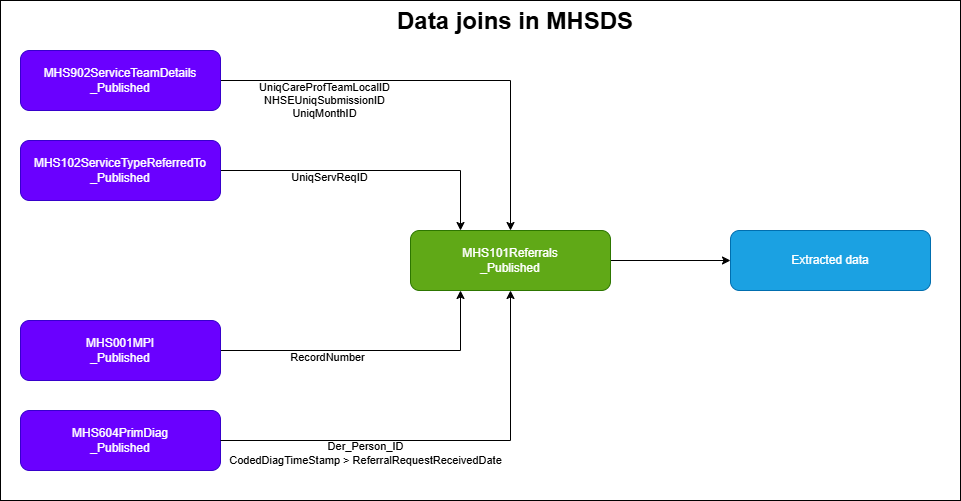

The diagram above was exported from draw.io. Its source (the exported page's mxGraphModel, read from the mxfile embedded in the PNG):
<mxGraphModel dx="2264" dy="1843" grid="1" gridSize="10" guides="1" tooltips="1" connect="1" arrows="1" fold="1" page="1" pageScale="1" pageWidth="850" pageHeight="1100" math="0" shadow="0">
  <root>
    <mxCell id="0" />
    <mxCell id="1" parent="0" />
    <mxCell id="MaUPozuyjEWVOc-uW0tH-20" parent="1" style="rounded=0;whiteSpace=wrap;html=1;fillColor=light-dark(#FFFFFF,#FFFFFF);" value="" vertex="1">
      <mxGeometry height="500" width="960" x="-250" y="-10" as="geometry" />
    </mxCell>
    <mxCell id="MaUPozuyjEWVOc-uW0tH-17" edge="1" parent="1" source="MaUPozuyjEWVOc-uW0tH-4" style="edgeStyle=orthogonalEdgeStyle;rounded=0;orthogonalLoop=1;jettySize=auto;html=1;strokeColor=light-dark(#000000,#000000);" target="MaUPozuyjEWVOc-uW0tH-16" value="">
      <mxGeometry relative="1" as="geometry" />
    </mxCell>
    <mxCell id="MaUPozuyjEWVOc-uW0tH-4" parent="1" style="rounded=1;whiteSpace=wrap;html=1;fillColor=#60a917;fontColor=#ffffff;strokeColor=#2D7600;" value="MHS101Referrals&lt;div&gt;_Published&lt;/div&gt;" vertex="1">
      <mxGeometry height="60" width="200" x="160" y="220" as="geometry" />
    </mxCell>
    <mxCell id="MaUPozuyjEWVOc-uW0tH-13" edge="1" parent="1" source="MaUPozuyjEWVOc-uW0tH-5" style="edgeStyle=orthogonalEdgeStyle;rounded=0;orthogonalLoop=1;jettySize=auto;html=1;exitX=1;exitY=0.5;exitDx=0;exitDy=0;strokeColor=light-dark(#000000,#000000);">
      <mxGeometry relative="1" as="geometry">
        <mxPoint x="210" y="280" as="targetPoint" />
      </mxGeometry>
    </mxCell>
    <mxCell id="MaUPozuyjEWVOc-uW0tH-24" connectable="0" parent="MaUPozuyjEWVOc-uW0tH-13" style="edgeLabel;html=1;align=center;verticalAlign=middle;resizable=0;points=[];labelBackgroundColor=none;fontColor=light-dark(#000000,#000000);" value="RecordNumber" vertex="1">
      <mxGeometry relative="1" x="-0.2923" y="1" as="geometry">
        <mxPoint y="7" as="offset" />
      </mxGeometry>
    </mxCell>
    <mxCell id="MaUPozuyjEWVOc-uW0tH-5" parent="1" style="whiteSpace=wrap;html=1;rounded=1;fillColor=#6a00ff;fontColor=#ffffff;strokeColor=#3700CC;" value="MHS001MPI&lt;div&gt;_Published&lt;/div&gt;" vertex="1">
      <mxGeometry height="60" width="200" x="-230" y="310" as="geometry" />
    </mxCell>
    <mxCell id="MaUPozuyjEWVOc-uW0tH-11" edge="1" parent="1" source="MaUPozuyjEWVOc-uW0tH-7" style="edgeStyle=orthogonalEdgeStyle;rounded=0;orthogonalLoop=1;jettySize=auto;html=1;exitX=1;exitY=0.5;exitDx=0;exitDy=0;entryX=0.5;entryY=0;entryDx=0;entryDy=0;fontColor=light-dark(#000000,#000000);strokeColor=light-dark(#000000,#000000);" target="MaUPozuyjEWVOc-uW0tH-4">
      <mxGeometry relative="1" as="geometry">
        <Array as="points">
          <mxPoint x="260" y="70" />
        </Array>
      </mxGeometry>
    </mxCell>
    <mxCell id="MaUPozuyjEWVOc-uW0tH-27" connectable="0" parent="MaUPozuyjEWVOc-uW0tH-11" style="edgeLabel;html=1;align=center;verticalAlign=middle;resizable=0;points=[];labelBackgroundColor=none;fontColor=light-dark(#000000,#000000);" value="UniqCareProfTeamLocalID&lt;div&gt;NHSEUniqSubmissionID&lt;/div&gt;&lt;div&gt;UniqMonthID&lt;/div&gt;" vertex="1">
      <mxGeometry relative="1" x="-0.5316" y="1" as="geometry">
        <mxPoint y="20" as="offset" />
      </mxGeometry>
    </mxCell>
    <mxCell id="MaUPozuyjEWVOc-uW0tH-7" parent="1" style="html=1;rounded=1;whiteSpace=wrap;fillColor=#6a00ff;fontColor=#ffffff;strokeColor=#3700CC;" value="MHS902ServiceTeamDetails&lt;div&gt;_Published&lt;/div&gt;" vertex="1">
      <mxGeometry height="60" width="200" x="-230" y="40" as="geometry" />
    </mxCell>
    <mxCell id="MaUPozuyjEWVOc-uW0tH-18" edge="1" parent="1" source="MaUPozuyjEWVOc-uW0tH-9" style="edgeStyle=orthogonalEdgeStyle;rounded=0;orthogonalLoop=1;jettySize=auto;html=1;exitX=1;exitY=0.5;exitDx=0;exitDy=0;entryX=0.25;entryY=0;entryDx=0;entryDy=0;strokeColor=light-dark(#000000,#000000);" target="MaUPozuyjEWVOc-uW0tH-4">
      <mxGeometry relative="1" as="geometry">
        <Array as="points">
          <mxPoint x="210" y="160" />
        </Array>
      </mxGeometry>
    </mxCell>
    <mxCell id="MaUPozuyjEWVOc-uW0tH-26" connectable="0" parent="MaUPozuyjEWVOc-uW0tH-18" style="edgeLabel;html=1;align=center;verticalAlign=middle;resizable=0;points=[];labelBackgroundColor=none;fontColor=light-dark(#000000,#000000);" value="UniqServReqID" vertex="1">
      <mxGeometry relative="1" x="-0.2778" y="-3" as="geometry">
        <mxPoint y="3" as="offset" />
      </mxGeometry>
    </mxCell>
    <mxCell id="MaUPozuyjEWVOc-uW0tH-9" parent="1" style="whiteSpace=wrap;html=1;rounded=1;fillColor=#6a00ff;fontColor=#ffffff;strokeColor=#3700CC;" value="MHS102ServiceTypeReferredTo&lt;div&gt;_Published&lt;/div&gt;" vertex="1">
      <mxGeometry height="60" width="200" x="-230" y="130" as="geometry" />
    </mxCell>
    <mxCell id="MaUPozuyjEWVOc-uW0tH-14" parent="1" style="whiteSpace=wrap;html=1;rounded=1;fillColor=#6a00ff;fontColor=#ffffff;strokeColor=#3700CC;" value="MHS604PrimDiag&lt;div&gt;_Published&lt;/div&gt;" vertex="1">
      <mxGeometry height="60" width="200" x="-230" y="400" as="geometry" />
    </mxCell>
    <mxCell id="MaUPozuyjEWVOc-uW0tH-15" edge="1" parent="1" source="MaUPozuyjEWVOc-uW0tH-14" style="edgeStyle=orthogonalEdgeStyle;rounded=0;orthogonalLoop=1;jettySize=auto;html=1;exitX=1;exitY=0.5;exitDx=0;exitDy=0;entryX=0.5;entryY=1;entryDx=0;entryDy=0;strokeColor=light-dark(#000000,#000000);" target="MaUPozuyjEWVOc-uW0tH-4">
      <mxGeometry relative="1" as="geometry" />
    </mxCell>
    <mxCell id="MaUPozuyjEWVOc-uW0tH-25" connectable="0" parent="MaUPozuyjEWVOc-uW0tH-15" style="edgeLabel;html=1;align=center;verticalAlign=middle;resizable=0;points=[];labelBackgroundColor=none;fontColor=light-dark(#000000,#000000);" value="Der_Person_ID&lt;div&gt;CodedDiagTimeStamp &amp;gt;&amp;nbsp;ReferralRequestReceivedDate&lt;/div&gt;" vertex="1">
      <mxGeometry relative="1" x="-0.345" y="-2" as="geometry">
        <mxPoint y="10" as="offset" />
      </mxGeometry>
    </mxCell>
    <mxCell id="MaUPozuyjEWVOc-uW0tH-16" parent="1" style="rounded=1;whiteSpace=wrap;html=1;fillColor=#1ba1e2;fontColor=#ffffff;strokeColor=#006EAF;" value="Extracted data" vertex="1">
      <mxGeometry height="60" width="200" x="480" y="220" as="geometry" />
    </mxCell>
    <mxCell id="MaUPozuyjEWVOc-uW0tH-21" parent="1" style="text;html=1;whiteSpace=wrap;overflow=hidden;rounded=0;align=center;fontColor=light-dark(#000000,#000000);" value="&lt;h1 style=&quot;margin-top: 0px;&quot;&gt;Data joins in MHSDS&lt;/h1&gt;" vertex="1">
      <mxGeometry height="50" width="850" x="-160" y="-10" as="geometry" />
    </mxCell>
  </root>
</mxGraphModel>